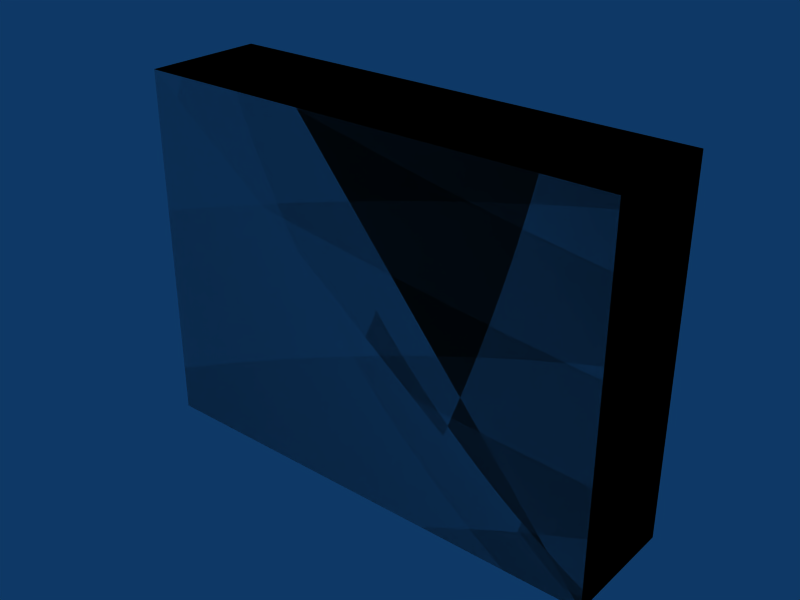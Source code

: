 # Source: box-4x1x3.blend  (saved by Blender 2.49.2; exported with 4.5.12 LTS)
import bpy
from mathutils import Matrix  # noqa: F401  (used for matrix-valued properties, if any)

bpy.ops.wm.read_factory_settings(use_empty=True)
scene = bpy.context.scene
scene.name = 'Scene'

# ---- collections
col_collection_1 = bpy.data.collections.new('Collection 1'); scene.collection.children.link(col_collection_1)

# ---- materials (node trees are filled in below, after node groups)
mat_concrete = bpy.data.materials.new('Concrete')

# ---- material node trees

# ---- world
world_world = bpy.data.worlds.new('World'); scene.world = world_world
world_world.color = (0.05656, 0.2208, 0.4)
world_world.use_sun_shadow = False
world_world.sun_shadow_jitter_overblur = 0.0
world_world.cycles.sampling_method = 'MANUAL'
world_world.cycles.sample_map_resolution = 256

# ---- meshes
me_cube_002 = bpy.data.meshes.new('Cube.002')
me_cube_002.from_pydata([(4.0, 1.0, 0.0), (4.0, 0.0, 0.0), (-5.96e-08, 8.941e-08, 0.0), (1.788e-07, 1.0, 0.0), (4.0, 1.0, 3.0), (4.0, -2.98e-07, 3.0), (-1.788e-07, 1.788e-07, 3.0), (2.98e-08, 1.0, 3.0), (2.98e-08, 1.0, 3.0), (-1.788e-07, 1.788e-07, 3.0), (4.0, -2.98e-07, 3.0), (4.0, 1.0, 3.0), (1.788e-07, 1.0, 0.0), (-5.96e-08, 8.941e-08, 0.0), (4.0, 0.0, 0.0), (4.0, 1.0, 0.0), (2.98e-08, 1.0, 3.0), (-1.788e-07, 1.788e-07, 3.0), (4.0, -2.98e-07, 3.0), (4.0, 1.0, 3.0), (1.788e-07, 1.0, 0.0), (-5.96e-08, 8.941e-08, 0.0), (4.0, 0.0, 0.0), (4.0, 1.0, 0.0)], [], [(0, 4, 5, 1), (2, 6, 7, 3), (11, 8, 9, 10), (15, 14, 13, 12), (19, 23, 20, 16), (22, 18, 17, 21)])
_uv = me_cube_002.uv_layers.new(name='UVTex')
_uv.uv.foreach_set('vector', [1.0, 0.0, 1.0, 3.0, 0.0, 3.0, 2.98e-07, 0.0, 22.0, 16.0, 22.0, 19.0, 21.0, 19.0, 21.0, 16.0, 7.0, 6.0, 3.0, 6.0, 3.0, 5.0, 7.0, 5.0, 9.0, 9.0, 9.0, 8.0, 13.0, 8.0, 13.0, 9.0, 24.0, 24.0, 24.0, 21.0, 28.0, 21.0, 28.0, 24.0, 19.0, 11.0, 19.0, 14.0, 15.0, 14.0, 15.0, 11.0])
me_cube_002.materials.append(mat_concrete)
me_cube_002.use_remesh_preserve_volume = False
me_cube_002.use_remesh_preserve_attributes = False
me_cube_002.use_mirror_vertex_groups = False
me_cube_002.update()
me_cube_001 = bpy.data.meshes.new('Cube.001')
me_cube_001.from_pydata([(4.0, 1.0, 0.0), (4.0, 0.0, 0.0), (-1.192e-07, 1.788e-07, 0.0), (3.576e-07, 1.0, 0.0), (4.0, 1.0, 3.0), (4.0, -5.96e-07, 3.0), (-3.576e-07, 3.576e-07, 3.0), (5.96e-08, 1.0, 3.0)], [], [(0, 1, 2, 3), (4, 7, 6, 5), (0, 4, 5, 1), (1, 5, 6, 2), (2, 6, 7, 3), (4, 0, 3, 7)])
me_cube_001.use_remesh_preserve_volume = False
me_cube_001.use_remesh_preserve_attributes = False
me_cube_001.use_mirror_vertex_groups = False
me_cube_001.update()

# ---- objects
ob_cube_002 = bpy.data.objects.new('Cube.002', me_cube_002)
ob_cube_001 = bpy.data.objects.new('Cube.001', me_cube_001)

# ---- transforms, parenting, visibility, modifiers, constraints
ob_cube_002.location = (0.0, 0.0, 0.0)
ob_cube_002.lock_rotations_4d = False
ob_cube_002.empty_display_type = 'ARROWS'
ob_cube_002.lineart.crease_threshold = 0.0
ob_cube_001.location = (0.0, 0.0, 0.0)
ob_cube_001.lock_rotations_4d = False
ob_cube_001.empty_display_type = 'ARROWS'
ob_cube_001.display_type = 'WIRE'
ob_cube_001.lineart.crease_threshold = 0.0

# ---- collection membership
col_collection_1.objects.link(ob_cube_002)
col_collection_1.objects.link(ob_cube_001)

# ---- scene / render settings (as saved in the file)
scene.frame_start = 1; scene.frame_end = 30; scene.frame_set(1)
scene.render.engine = 'BLENDER_EEVEE_NEXT'
scene.render.image_settings.file_format = 'JPEG'
scene.render.image_settings.color_mode = 'RGB'
scene.render.image_settings.compression = 90
scene.render.resolution_x = 800
scene.render.resolution_y = 600
scene.render.pixel_aspect_x = 100.0
scene.render.pixel_aspect_y = 100.0
scene.render.fps = 25
scene.render.dither_intensity = 0.0
scene.render.use_compositing = False
scene.render.use_sequencer = False
scene.render.bake_margin = 2
scene.render.bake_bias = 0.0
scene.render.use_stamp_time = False
scene.render.use_stamp_date = False
scene.render.use_stamp_frame = False
scene.render.use_stamp_camera = False
scene.render.use_stamp_scene = False
scene.render.use_stamp_filename = False
scene.render.use_stamp_render_time = False
scene.render.stamp_font_size = 0
scene.cycles.use_denoising = False
scene.cycles.samples = 10
scene.cycles.sampling_pattern = 'TABULATED_SOBOL'
scene.cycles.light_sampling_threshold = 0.0
scene.cycles.use_adaptive_sampling = False
scene.cycles.use_light_tree = False
scene.cycles.blur_glossy = 0.0
scene.cycles.volume_bounces = 1
scene.cycles.pixel_filter_type = 'GAUSSIAN'
scene.cycles.sample_clamp_indirect = 0.0
scene.view_settings.view_transform = 'Raw'
bpy.context.view_layer.update()

# ---- added for rendering (the .blend has no active camera): camera
cam_auto = bpy.data.cameras.new('AutoCamera')
cam_auto.lens = 50.0
cam_auto.sensor_width = 36.0
cam_auto.clip_end = 1000.0
ob_auto_camera = bpy.data.objects.new('AutoCamera', cam_auto)
scene.collection.objects.link(ob_auto_camera)
ob_auto_camera.location = (6.71774, -5.16129, 5.27419)
ob_auto_camera.rotation_euler = (1.09748, -7.21219e-08, 0.694738)
scene.camera = ob_auto_camera
bpy.context.view_layer.update()
